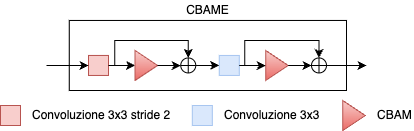

The diagram above was exported from draw.io. Its source (the exported page's mxGraphModel, read from the mxfile embedded in the PNG):
<mxGraphModel dx="760" dy="437" grid="1" gridSize="10" guides="1" tooltips="1" connect="1" arrows="1" fold="1" page="1" pageScale="1" pageWidth="827" pageHeight="1169" math="0" shadow="0">
  <root>
    <mxCell id="0" />
    <mxCell id="1" parent="0" />
    <mxCell id="2" value="" style="rounded=0;whiteSpace=wrap;html=1;" vertex="1" parent="1">
      <mxGeometry x="275.75" y="1909.95" width="277.25" height="70.05" as="geometry" />
    </mxCell>
    <mxCell id="3" style="edgeStyle=orthogonalEdgeStyle;rounded=0;orthogonalLoop=1;jettySize=auto;html=1;exitX=1;exitY=0.5;exitDx=0;exitDy=0;entryX=0;entryY=0.5;entryDx=0;entryDy=0;" edge="1" source="4" target="7" parent="1">
      <mxGeometry relative="1" as="geometry" />
    </mxCell>
    <mxCell id="4" value="" style="whiteSpace=wrap;html=1;aspect=fixed;fillColor=#f8cecc;strokeColor=#b85450;" vertex="1" parent="1">
      <mxGeometry x="295" y="1944.95" width="20" height="20" as="geometry" />
    </mxCell>
    <mxCell id="5" style="edgeStyle=orthogonalEdgeStyle;rounded=0;orthogonalLoop=1;jettySize=auto;html=1;exitX=1;exitY=0.5;exitDx=0;exitDy=0;entryX=0;entryY=0.5;entryDx=0;entryDy=0;" edge="1" source="6" target="11" parent="1">
      <mxGeometry relative="1" as="geometry" />
    </mxCell>
    <mxCell id="6" value="" style="whiteSpace=wrap;html=1;aspect=fixed;fillColor=#dae8fc;strokeColor=#A8C6F0;" vertex="1" parent="1">
      <mxGeometry x="425.75" y="1944.95" width="20" height="20" as="geometry" />
    </mxCell>
    <mxCell id="7" value="" style="triangle;whiteSpace=wrap;html=1;fillColor=#f8cecc;gradientColor=#ea6b66;strokeColor=#b85450;" vertex="1" parent="1">
      <mxGeometry x="341.5" y="1939.95" width="22.5" height="30" as="geometry" />
    </mxCell>
    <mxCell id="8" style="edgeStyle=orthogonalEdgeStyle;rounded=0;orthogonalLoop=1;jettySize=auto;html=1;exitX=1;exitY=0.5;exitDx=0;exitDy=0;exitPerimeter=0;entryX=0;entryY=0.5;entryDx=0;entryDy=0;" edge="1" source="9" target="6" parent="1">
      <mxGeometry relative="1" as="geometry" />
    </mxCell>
    <mxCell id="9" value="" style="verticalLabelPosition=bottom;verticalAlign=top;html=1;shape=mxgraph.flowchart.summing_function;" vertex="1" parent="1">
      <mxGeometry x="387.25" y="1947.45" width="15" height="15" as="geometry" />
    </mxCell>
    <mxCell id="10" style="edgeStyle=orthogonalEdgeStyle;rounded=0;orthogonalLoop=1;jettySize=auto;html=1;exitX=1;exitY=0.5;exitDx=0;exitDy=0;entryX=0;entryY=0.5;entryDx=0;entryDy=0;entryPerimeter=0;" edge="1" source="7" target="9" parent="1">
      <mxGeometry relative="1" as="geometry" />
    </mxCell>
    <mxCell id="11" value="" style="triangle;whiteSpace=wrap;html=1;fillColor=#f8cecc;gradientColor=#ea6b66;strokeColor=#b85450;" vertex="1" parent="1">
      <mxGeometry x="472.25" y="1939.95" width="22.5" height="30" as="geometry" />
    </mxCell>
    <mxCell id="12" style="edgeStyle=orthogonalEdgeStyle;rounded=0;orthogonalLoop=1;jettySize=auto;html=1;exitX=1;exitY=0.5;exitDx=0;exitDy=0;exitPerimeter=0;" edge="1" source="13" parent="1">
      <mxGeometry relative="1" as="geometry">
        <mxPoint x="573" y="1955" as="targetPoint" />
      </mxGeometry>
    </mxCell>
    <mxCell id="13" value="" style="verticalLabelPosition=bottom;verticalAlign=top;html=1;shape=mxgraph.flowchart.summing_function;" vertex="1" parent="1">
      <mxGeometry x="518" y="1947.45" width="15" height="15" as="geometry" />
    </mxCell>
    <mxCell id="14" style="edgeStyle=orthogonalEdgeStyle;rounded=0;orthogonalLoop=1;jettySize=auto;html=1;exitX=1;exitY=0.5;exitDx=0;exitDy=0;entryX=0;entryY=0.5;entryDx=0;entryDy=0;entryPerimeter=0;" edge="1" source="11" target="13" parent="1">
      <mxGeometry relative="1" as="geometry" />
    </mxCell>
    <mxCell id="15" style="edgeStyle=orthogonalEdgeStyle;rounded=0;orthogonalLoop=1;jettySize=auto;html=1;exitX=1;exitY=0.5;exitDx=0;exitDy=0;entryX=0.5;entryY=0;entryDx=0;entryDy=0;entryPerimeter=0;" edge="1" source="4" target="9" parent="1">
      <mxGeometry relative="1" as="geometry">
        <Array as="points">
          <mxPoint x="321.25" y="1954.95" />
          <mxPoint x="321.25" y="1929.95" />
          <mxPoint x="394.25" y="1929.95" />
        </Array>
      </mxGeometry>
    </mxCell>
    <mxCell id="16" style="edgeStyle=orthogonalEdgeStyle;rounded=0;orthogonalLoop=1;jettySize=auto;html=1;exitX=1;exitY=0.5;exitDx=0;exitDy=0;entryX=0.5;entryY=0;entryDx=0;entryDy=0;entryPerimeter=0;" edge="1" source="6" target="13" parent="1">
      <mxGeometry relative="1" as="geometry">
        <Array as="points">
          <mxPoint x="451.25" y="1954.95" />
          <mxPoint x="451.25" y="1929.95" />
          <mxPoint x="525.25" y="1929.95" />
        </Array>
      </mxGeometry>
    </mxCell>
    <mxCell id="17" value="" style="endArrow=classic;html=1;rounded=0;entryX=0;entryY=0.5;entryDx=0;entryDy=0;" edge="1" target="4" parent="1">
      <mxGeometry width="50" height="50" relative="1" as="geometry">
        <mxPoint x="253" y="1955" as="sourcePoint" />
        <mxPoint x="453" y="1900" as="targetPoint" />
      </mxGeometry>
    </mxCell>
    <mxCell id="18" value="CBAME" style="text;html=1;align=center;verticalAlign=middle;whiteSpace=wrap;rounded=0;" vertex="1" parent="1">
      <mxGeometry x="276" y="1889.95" width="277" height="20" as="geometry" />
    </mxCell>
    <mxCell id="19" value="" style="whiteSpace=wrap;html=1;aspect=fixed;fillColor=#dae8fc;strokeColor=#a8c6f0;" vertex="1" parent="1">
      <mxGeometry x="398.81" y="1995" width="20" height="20" as="geometry" />
    </mxCell>
    <mxCell id="20" value="Convoluzione 3x3" style="text;html=1;align=left;verticalAlign=middle;whiteSpace=wrap;rounded=0;" vertex="1" parent="1">
      <mxGeometry x="428.81" y="1990" width="100" height="30" as="geometry" />
    </mxCell>
    <mxCell id="21" value="" style="triangle;whiteSpace=wrap;html=1;fillColor=#f8cecc;gradientColor=#ea6b66;strokeColor=#b85450;" vertex="1" parent="1">
      <mxGeometry x="549.31" y="1990" width="22.5" height="30" as="geometry" />
    </mxCell>
    <mxCell id="22" value="CBAM" style="text;html=1;align=left;verticalAlign=middle;whiteSpace=wrap;rounded=0;" vertex="1" parent="1">
      <mxGeometry x="581.81" y="1990" width="38" height="30" as="geometry" />
    </mxCell>
    <mxCell id="23" value="" style="whiteSpace=wrap;html=1;aspect=fixed;fillColor=#f8cecc;strokeColor=#b85450;" vertex="1" parent="1">
      <mxGeometry x="207" y="1995" width="20" height="20" as="geometry" />
    </mxCell>
    <mxCell id="24" value="Convoluzione 3x3 stride 2" style="text;html=1;align=left;verticalAlign=middle;whiteSpace=wrap;rounded=0;" vertex="1" parent="1">
      <mxGeometry x="237" y="1990" width="150" height="30" as="geometry" />
    </mxCell>
  </root>
</mxGraphModel>